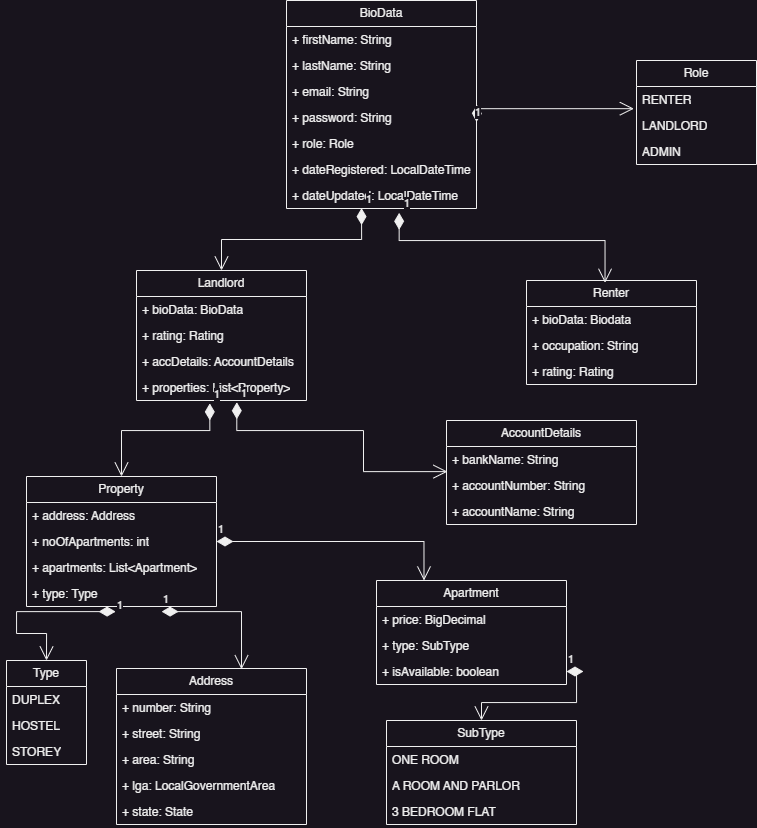

The diagram above was exported from draw.io. Its source (the exported page's mxGraphModel, read from the mxfile embedded in the PNG):
<mxGraphModel dx="1035" dy="673" grid="1" gridSize="10" guides="1" tooltips="1" connect="1" arrows="1" fold="1" page="1" pageScale="1" pageWidth="1100" pageHeight="850" math="0" shadow="0">
  <root>
    <mxCell id="0" />
    <mxCell id="1" parent="0" />
    <mxCell id="SOrRoazABtOVzXPz7AqP-1" value="Landlord" style="swimlane;fontStyle=0;childLayout=stackLayout;horizontal=1;startSize=26;fillColor=none;horizontalStack=0;resizeParent=1;resizeParentMax=0;resizeLast=0;collapsible=1;marginBottom=0;whiteSpace=wrap;html=1;" parent="1" vertex="1">
      <mxGeometry x="200" y="300" width="170" height="130" as="geometry" />
    </mxCell>
    <mxCell id="HIn1qZgjh6fM2_9v9YZ--3" value="+ bioData: BioData" style="text;strokeColor=none;fillColor=none;align=left;verticalAlign=top;spacingLeft=4;spacingRight=4;overflow=hidden;rotatable=0;points=[[0,0.5],[1,0.5]];portConstraint=eastwest;whiteSpace=wrap;html=1;" vertex="1" parent="SOrRoazABtOVzXPz7AqP-1">
      <mxGeometry y="26" width="170" height="26" as="geometry" />
    </mxCell>
    <mxCell id="HIn1qZgjh6fM2_9v9YZ--4" value="+ rating: Rating" style="text;strokeColor=none;fillColor=none;align=left;verticalAlign=top;spacingLeft=4;spacingRight=4;overflow=hidden;rotatable=0;points=[[0,0.5],[1,0.5]];portConstraint=eastwest;whiteSpace=wrap;html=1;" vertex="1" parent="SOrRoazABtOVzXPz7AqP-1">
      <mxGeometry y="52" width="170" height="26" as="geometry" />
    </mxCell>
    <mxCell id="HIn1qZgjh6fM2_9v9YZ--5" value="+ accDetails: AccountDetails" style="text;strokeColor=none;fillColor=none;align=left;verticalAlign=top;spacingLeft=4;spacingRight=4;overflow=hidden;rotatable=0;points=[[0,0.5],[1,0.5]];portConstraint=eastwest;whiteSpace=wrap;html=1;" vertex="1" parent="SOrRoazABtOVzXPz7AqP-1">
      <mxGeometry y="78" width="170" height="26" as="geometry" />
    </mxCell>
    <mxCell id="HIn1qZgjh6fM2_9v9YZ--24" value="+ properties: List&amp;lt;Property&amp;gt;" style="text;strokeColor=none;fillColor=none;align=left;verticalAlign=top;spacingLeft=4;spacingRight=4;overflow=hidden;rotatable=0;points=[[0,0.5],[1,0.5]];portConstraint=eastwest;whiteSpace=wrap;html=1;" vertex="1" parent="SOrRoazABtOVzXPz7AqP-1">
      <mxGeometry y="104" width="170" height="26" as="geometry" />
    </mxCell>
    <mxCell id="HIn1qZgjh6fM2_9v9YZ--6" value="Renter" style="swimlane;fontStyle=0;childLayout=stackLayout;horizontal=1;startSize=26;fillColor=none;horizontalStack=0;resizeParent=1;resizeParentMax=0;resizeLast=0;collapsible=1;marginBottom=0;whiteSpace=wrap;html=1;" vertex="1" parent="1">
      <mxGeometry x="590" y="310" width="170" height="104" as="geometry" />
    </mxCell>
    <mxCell id="HIn1qZgjh6fM2_9v9YZ--7" value="+ bioData: Biodata" style="text;strokeColor=none;fillColor=none;align=left;verticalAlign=top;spacingLeft=4;spacingRight=4;overflow=hidden;rotatable=0;points=[[0,0.5],[1,0.5]];portConstraint=eastwest;whiteSpace=wrap;html=1;" vertex="1" parent="HIn1qZgjh6fM2_9v9YZ--6">
      <mxGeometry y="26" width="170" height="26" as="geometry" />
    </mxCell>
    <mxCell id="HIn1qZgjh6fM2_9v9YZ--11" value="+ occupation: String" style="text;strokeColor=none;fillColor=none;align=left;verticalAlign=top;spacingLeft=4;spacingRight=4;overflow=hidden;rotatable=0;points=[[0,0.5],[1,0.5]];portConstraint=eastwest;whiteSpace=wrap;html=1;" vertex="1" parent="HIn1qZgjh6fM2_9v9YZ--6">
      <mxGeometry y="52" width="170" height="26" as="geometry" />
    </mxCell>
    <mxCell id="HIn1qZgjh6fM2_9v9YZ--38" value="+ rating: Rating" style="text;strokeColor=none;fillColor=none;align=left;verticalAlign=top;spacingLeft=4;spacingRight=4;overflow=hidden;rotatable=0;points=[[0,0.5],[1,0.5]];portConstraint=eastwest;whiteSpace=wrap;html=1;" vertex="1" parent="HIn1qZgjh6fM2_9v9YZ--6">
      <mxGeometry y="78" width="170" height="26" as="geometry" />
    </mxCell>
    <mxCell id="HIn1qZgjh6fM2_9v9YZ--14" value="BioData" style="swimlane;fontStyle=0;childLayout=stackLayout;horizontal=1;startSize=26;fillColor=none;horizontalStack=0;resizeParent=1;resizeParentMax=0;resizeLast=0;collapsible=1;marginBottom=0;whiteSpace=wrap;html=1;" vertex="1" parent="1">
      <mxGeometry x="350" y="30" width="190" height="208" as="geometry" />
    </mxCell>
    <mxCell id="HIn1qZgjh6fM2_9v9YZ--15" value="+ firstName: String" style="text;strokeColor=none;fillColor=none;align=left;verticalAlign=top;spacingLeft=4;spacingRight=4;overflow=hidden;rotatable=0;points=[[0,0.5],[1,0.5]];portConstraint=eastwest;whiteSpace=wrap;html=1;" vertex="1" parent="HIn1qZgjh6fM2_9v9YZ--14">
      <mxGeometry y="26" width="190" height="26" as="geometry" />
    </mxCell>
    <mxCell id="HIn1qZgjh6fM2_9v9YZ--17" value="+ lastName: String" style="text;strokeColor=none;fillColor=none;align=left;verticalAlign=top;spacingLeft=4;spacingRight=4;overflow=hidden;rotatable=0;points=[[0,0.5],[1,0.5]];portConstraint=eastwest;whiteSpace=wrap;html=1;" vertex="1" parent="HIn1qZgjh6fM2_9v9YZ--14">
      <mxGeometry y="52" width="190" height="26" as="geometry" />
    </mxCell>
    <mxCell id="HIn1qZgjh6fM2_9v9YZ--22" value="+ email: String" style="text;strokeColor=none;fillColor=none;align=left;verticalAlign=top;spacingLeft=4;spacingRight=4;overflow=hidden;rotatable=0;points=[[0,0.5],[1,0.5]];portConstraint=eastwest;whiteSpace=wrap;html=1;" vertex="1" parent="HIn1qZgjh6fM2_9v9YZ--14">
      <mxGeometry y="78" width="190" height="26" as="geometry" />
    </mxCell>
    <mxCell id="HIn1qZgjh6fM2_9v9YZ--23" value="+ password: String" style="text;strokeColor=none;fillColor=none;align=left;verticalAlign=top;spacingLeft=4;spacingRight=4;overflow=hidden;rotatable=0;points=[[0,0.5],[1,0.5]];portConstraint=eastwest;whiteSpace=wrap;html=1;" vertex="1" parent="HIn1qZgjh6fM2_9v9YZ--14">
      <mxGeometry y="104" width="190" height="26" as="geometry" />
    </mxCell>
    <mxCell id="HIn1qZgjh6fM2_9v9YZ--25" value="+ role: Role" style="text;strokeColor=none;fillColor=none;align=left;verticalAlign=top;spacingLeft=4;spacingRight=4;overflow=hidden;rotatable=0;points=[[0,0.5],[1,0.5]];portConstraint=eastwest;whiteSpace=wrap;html=1;" vertex="1" parent="HIn1qZgjh6fM2_9v9YZ--14">
      <mxGeometry y="130" width="190" height="26" as="geometry" />
    </mxCell>
    <mxCell id="HIn1qZgjh6fM2_9v9YZ--26" value="+ dateRegistered: LocalDateTime" style="text;strokeColor=none;fillColor=none;align=left;verticalAlign=top;spacingLeft=4;spacingRight=4;overflow=hidden;rotatable=0;points=[[0,0.5],[1,0.5]];portConstraint=eastwest;whiteSpace=wrap;html=1;" vertex="1" parent="HIn1qZgjh6fM2_9v9YZ--14">
      <mxGeometry y="156" width="190" height="26" as="geometry" />
    </mxCell>
    <mxCell id="HIn1qZgjh6fM2_9v9YZ--28" value="+ dateUpdated: LocalDateTime" style="text;strokeColor=none;fillColor=none;align=left;verticalAlign=top;spacingLeft=4;spacingRight=4;overflow=hidden;rotatable=0;points=[[0,0.5],[1,0.5]];portConstraint=eastwest;whiteSpace=wrap;html=1;" vertex="1" parent="HIn1qZgjh6fM2_9v9YZ--14">
      <mxGeometry y="182" width="190" height="26" as="geometry" />
    </mxCell>
    <mxCell id="HIn1qZgjh6fM2_9v9YZ--30" value="Role" style="swimlane;fontStyle=0;childLayout=stackLayout;horizontal=1;startSize=26;fillColor=none;horizontalStack=0;resizeParent=1;resizeParentMax=0;resizeLast=0;collapsible=1;marginBottom=0;whiteSpace=wrap;html=1;" vertex="1" parent="1">
      <mxGeometry x="700" y="90" width="120" height="104" as="geometry" />
    </mxCell>
    <mxCell id="HIn1qZgjh6fM2_9v9YZ--31" value="RENTER" style="text;strokeColor=none;fillColor=none;align=left;verticalAlign=top;spacingLeft=4;spacingRight=4;overflow=hidden;rotatable=0;points=[[0,0.5],[1,0.5]];portConstraint=eastwest;whiteSpace=wrap;html=1;" vertex="1" parent="HIn1qZgjh6fM2_9v9YZ--30">
      <mxGeometry y="26" width="120" height="26" as="geometry" />
    </mxCell>
    <mxCell id="HIn1qZgjh6fM2_9v9YZ--32" value="LANDLORD" style="text;strokeColor=none;fillColor=none;align=left;verticalAlign=top;spacingLeft=4;spacingRight=4;overflow=hidden;rotatable=0;points=[[0,0.5],[1,0.5]];portConstraint=eastwest;whiteSpace=wrap;html=1;" vertex="1" parent="HIn1qZgjh6fM2_9v9YZ--30">
      <mxGeometry y="52" width="120" height="26" as="geometry" />
    </mxCell>
    <mxCell id="HIn1qZgjh6fM2_9v9YZ--33" value="ADMIN" style="text;strokeColor=none;fillColor=none;align=left;verticalAlign=top;spacingLeft=4;spacingRight=4;overflow=hidden;rotatable=0;points=[[0,0.5],[1,0.5]];portConstraint=eastwest;whiteSpace=wrap;html=1;" vertex="1" parent="HIn1qZgjh6fM2_9v9YZ--30">
      <mxGeometry y="78" width="120" height="26" as="geometry" />
    </mxCell>
    <mxCell id="HIn1qZgjh6fM2_9v9YZ--39" value="Property" style="swimlane;fontStyle=0;childLayout=stackLayout;horizontal=1;startSize=26;fillColor=none;horizontalStack=0;resizeParent=1;resizeParentMax=0;resizeLast=0;collapsible=1;marginBottom=0;whiteSpace=wrap;html=1;" vertex="1" parent="1">
      <mxGeometry x="90" y="506" width="190" height="130" as="geometry" />
    </mxCell>
    <mxCell id="HIn1qZgjh6fM2_9v9YZ--40" value="+ address: Address" style="text;strokeColor=none;fillColor=none;align=left;verticalAlign=top;spacingLeft=4;spacingRight=4;overflow=hidden;rotatable=0;points=[[0,0.5],[1,0.5]];portConstraint=eastwest;whiteSpace=wrap;html=1;" vertex="1" parent="HIn1qZgjh6fM2_9v9YZ--39">
      <mxGeometry y="26" width="190" height="26" as="geometry" />
    </mxCell>
    <mxCell id="HIn1qZgjh6fM2_9v9YZ--41" value="+ noOfApartments: int" style="text;strokeColor=none;fillColor=none;align=left;verticalAlign=top;spacingLeft=4;spacingRight=4;overflow=hidden;rotatable=0;points=[[0,0.5],[1,0.5]];portConstraint=eastwest;whiteSpace=wrap;html=1;" vertex="1" parent="HIn1qZgjh6fM2_9v9YZ--39">
      <mxGeometry y="52" width="190" height="26" as="geometry" />
    </mxCell>
    <mxCell id="HIn1qZgjh6fM2_9v9YZ--42" value="+ apartments: List&amp;lt;Apartment&amp;gt;" style="text;strokeColor=none;fillColor=none;align=left;verticalAlign=top;spacingLeft=4;spacingRight=4;overflow=hidden;rotatable=0;points=[[0,0.5],[1,0.5]];portConstraint=eastwest;whiteSpace=wrap;html=1;" vertex="1" parent="HIn1qZgjh6fM2_9v9YZ--39">
      <mxGeometry y="78" width="190" height="26" as="geometry" />
    </mxCell>
    <mxCell id="HIn1qZgjh6fM2_9v9YZ--43" value="+ type: Type" style="text;strokeColor=none;fillColor=none;align=left;verticalAlign=top;spacingLeft=4;spacingRight=4;overflow=hidden;rotatable=0;points=[[0,0.5],[1,0.5]];portConstraint=eastwest;whiteSpace=wrap;html=1;" vertex="1" parent="HIn1qZgjh6fM2_9v9YZ--39">
      <mxGeometry y="104" width="190" height="26" as="geometry" />
    </mxCell>
    <mxCell id="HIn1qZgjh6fM2_9v9YZ--44" value="Apartment" style="swimlane;fontStyle=0;childLayout=stackLayout;horizontal=1;startSize=26;fillColor=none;horizontalStack=0;resizeParent=1;resizeParentMax=0;resizeLast=0;collapsible=1;marginBottom=0;whiteSpace=wrap;html=1;" vertex="1" parent="1">
      <mxGeometry x="440" y="610" width="190" height="104" as="geometry" />
    </mxCell>
    <mxCell id="HIn1qZgjh6fM2_9v9YZ--45" value="+ price: BigDecimal" style="text;strokeColor=none;fillColor=none;align=left;verticalAlign=top;spacingLeft=4;spacingRight=4;overflow=hidden;rotatable=0;points=[[0,0.5],[1,0.5]];portConstraint=eastwest;whiteSpace=wrap;html=1;" vertex="1" parent="HIn1qZgjh6fM2_9v9YZ--44">
      <mxGeometry y="26" width="190" height="26" as="geometry" />
    </mxCell>
    <mxCell id="HIn1qZgjh6fM2_9v9YZ--46" value="+ type: SubType" style="text;strokeColor=none;fillColor=none;align=left;verticalAlign=top;spacingLeft=4;spacingRight=4;overflow=hidden;rotatable=0;points=[[0,0.5],[1,0.5]];portConstraint=eastwest;whiteSpace=wrap;html=1;" vertex="1" parent="HIn1qZgjh6fM2_9v9YZ--44">
      <mxGeometry y="52" width="190" height="26" as="geometry" />
    </mxCell>
    <mxCell id="HIn1qZgjh6fM2_9v9YZ--47" value="+ isAvailable: boolean" style="text;strokeColor=none;fillColor=none;align=left;verticalAlign=top;spacingLeft=4;spacingRight=4;overflow=hidden;rotatable=0;points=[[0,0.5],[1,0.5]];portConstraint=eastwest;whiteSpace=wrap;html=1;" vertex="1" parent="HIn1qZgjh6fM2_9v9YZ--44">
      <mxGeometry y="78" width="190" height="26" as="geometry" />
    </mxCell>
    <mxCell id="HIn1qZgjh6fM2_9v9YZ--49" value="Type" style="swimlane;fontStyle=0;childLayout=stackLayout;horizontal=1;startSize=26;fillColor=none;horizontalStack=0;resizeParent=1;resizeParentMax=0;resizeLast=0;collapsible=1;marginBottom=0;whiteSpace=wrap;html=1;" vertex="1" parent="1">
      <mxGeometry x="70" y="690" width="80" height="104" as="geometry" />
    </mxCell>
    <mxCell id="HIn1qZgjh6fM2_9v9YZ--50" value="DUPLEX" style="text;strokeColor=none;fillColor=none;align=left;verticalAlign=top;spacingLeft=4;spacingRight=4;overflow=hidden;rotatable=0;points=[[0,0.5],[1,0.5]];portConstraint=eastwest;whiteSpace=wrap;html=1;" vertex="1" parent="HIn1qZgjh6fM2_9v9YZ--49">
      <mxGeometry y="26" width="80" height="26" as="geometry" />
    </mxCell>
    <mxCell id="HIn1qZgjh6fM2_9v9YZ--51" value="HOSTEL" style="text;strokeColor=none;fillColor=none;align=left;verticalAlign=top;spacingLeft=4;spacingRight=4;overflow=hidden;rotatable=0;points=[[0,0.5],[1,0.5]];portConstraint=eastwest;whiteSpace=wrap;html=1;" vertex="1" parent="HIn1qZgjh6fM2_9v9YZ--49">
      <mxGeometry y="52" width="80" height="26" as="geometry" />
    </mxCell>
    <mxCell id="HIn1qZgjh6fM2_9v9YZ--53" value="STOREY" style="text;strokeColor=none;fillColor=none;align=left;verticalAlign=top;spacingLeft=4;spacingRight=4;overflow=hidden;rotatable=0;points=[[0,0.5],[1,0.5]];portConstraint=eastwest;whiteSpace=wrap;html=1;" vertex="1" parent="HIn1qZgjh6fM2_9v9YZ--49">
      <mxGeometry y="78" width="80" height="26" as="geometry" />
    </mxCell>
    <mxCell id="HIn1qZgjh6fM2_9v9YZ--54" value="SubType" style="swimlane;fontStyle=0;childLayout=stackLayout;horizontal=1;startSize=26;fillColor=none;horizontalStack=0;resizeParent=1;resizeParentMax=0;resizeLast=0;collapsible=1;marginBottom=0;whiteSpace=wrap;html=1;" vertex="1" parent="1">
      <mxGeometry x="450" y="750" width="190" height="104" as="geometry" />
    </mxCell>
    <mxCell id="HIn1qZgjh6fM2_9v9YZ--55" value="ONE ROOM" style="text;strokeColor=none;fillColor=none;align=left;verticalAlign=top;spacingLeft=4;spacingRight=4;overflow=hidden;rotatable=0;points=[[0,0.5],[1,0.5]];portConstraint=eastwest;whiteSpace=wrap;html=1;" vertex="1" parent="HIn1qZgjh6fM2_9v9YZ--54">
      <mxGeometry y="26" width="190" height="26" as="geometry" />
    </mxCell>
    <mxCell id="HIn1qZgjh6fM2_9v9YZ--56" value="A ROOM AND PARLOR" style="text;strokeColor=none;fillColor=none;align=left;verticalAlign=top;spacingLeft=4;spacingRight=4;overflow=hidden;rotatable=0;points=[[0,0.5],[1,0.5]];portConstraint=eastwest;whiteSpace=wrap;html=1;" vertex="1" parent="HIn1qZgjh6fM2_9v9YZ--54">
      <mxGeometry y="52" width="190" height="26" as="geometry" />
    </mxCell>
    <mxCell id="HIn1qZgjh6fM2_9v9YZ--58" value="3 BEDROOM FLAT" style="text;strokeColor=none;fillColor=none;align=left;verticalAlign=top;spacingLeft=4;spacingRight=4;overflow=hidden;rotatable=0;points=[[0,0.5],[1,0.5]];portConstraint=eastwest;whiteSpace=wrap;html=1;" vertex="1" parent="HIn1qZgjh6fM2_9v9YZ--54">
      <mxGeometry y="78" width="190" height="26" as="geometry" />
    </mxCell>
    <mxCell id="HIn1qZgjh6fM2_9v9YZ--59" value="Address" style="swimlane;fontStyle=0;childLayout=stackLayout;horizontal=1;startSize=26;fillColor=none;horizontalStack=0;resizeParent=1;resizeParentMax=0;resizeLast=0;collapsible=1;marginBottom=0;whiteSpace=wrap;html=1;" vertex="1" parent="1">
      <mxGeometry x="180" y="698" width="190" height="156" as="geometry" />
    </mxCell>
    <mxCell id="HIn1qZgjh6fM2_9v9YZ--60" value="+ number: String" style="text;strokeColor=none;fillColor=none;align=left;verticalAlign=top;spacingLeft=4;spacingRight=4;overflow=hidden;rotatable=0;points=[[0,0.5],[1,0.5]];portConstraint=eastwest;whiteSpace=wrap;html=1;" vertex="1" parent="HIn1qZgjh6fM2_9v9YZ--59">
      <mxGeometry y="26" width="190" height="26" as="geometry" />
    </mxCell>
    <mxCell id="HIn1qZgjh6fM2_9v9YZ--61" value="+ street: String" style="text;strokeColor=none;fillColor=none;align=left;verticalAlign=top;spacingLeft=4;spacingRight=4;overflow=hidden;rotatable=0;points=[[0,0.5],[1,0.5]];portConstraint=eastwest;whiteSpace=wrap;html=1;" vertex="1" parent="HIn1qZgjh6fM2_9v9YZ--59">
      <mxGeometry y="52" width="190" height="26" as="geometry" />
    </mxCell>
    <mxCell id="HIn1qZgjh6fM2_9v9YZ--62" value="+ area: String" style="text;strokeColor=none;fillColor=none;align=left;verticalAlign=top;spacingLeft=4;spacingRight=4;overflow=hidden;rotatable=0;points=[[0,0.5],[1,0.5]];portConstraint=eastwest;whiteSpace=wrap;html=1;" vertex="1" parent="HIn1qZgjh6fM2_9v9YZ--59">
      <mxGeometry y="78" width="190" height="26" as="geometry" />
    </mxCell>
    <mxCell id="HIn1qZgjh6fM2_9v9YZ--63" value="+ lga: LocalGovernmentArea" style="text;strokeColor=none;fillColor=none;align=left;verticalAlign=top;spacingLeft=4;spacingRight=4;overflow=hidden;rotatable=0;points=[[0,0.5],[1,0.5]];portConstraint=eastwest;whiteSpace=wrap;html=1;" vertex="1" parent="HIn1qZgjh6fM2_9v9YZ--59">
      <mxGeometry y="104" width="190" height="26" as="geometry" />
    </mxCell>
    <mxCell id="HIn1qZgjh6fM2_9v9YZ--64" value="+ state: State" style="text;strokeColor=none;fillColor=none;align=left;verticalAlign=top;spacingLeft=4;spacingRight=4;overflow=hidden;rotatable=0;points=[[0,0.5],[1,0.5]];portConstraint=eastwest;whiteSpace=wrap;html=1;" vertex="1" parent="HIn1qZgjh6fM2_9v9YZ--59">
      <mxGeometry y="130" width="190" height="26" as="geometry" />
    </mxCell>
    <mxCell id="HIn1qZgjh6fM2_9v9YZ--65" value="AccountDetails" style="swimlane;fontStyle=0;childLayout=stackLayout;horizontal=1;startSize=26;fillColor=none;horizontalStack=0;resizeParent=1;resizeParentMax=0;resizeLast=0;collapsible=1;marginBottom=0;whiteSpace=wrap;html=1;" vertex="1" parent="1">
      <mxGeometry x="510" y="450" width="190" height="104" as="geometry" />
    </mxCell>
    <mxCell id="HIn1qZgjh6fM2_9v9YZ--66" value="+ bankName: String" style="text;strokeColor=none;fillColor=none;align=left;verticalAlign=top;spacingLeft=4;spacingRight=4;overflow=hidden;rotatable=0;points=[[0,0.5],[1,0.5]];portConstraint=eastwest;whiteSpace=wrap;html=1;" vertex="1" parent="HIn1qZgjh6fM2_9v9YZ--65">
      <mxGeometry y="26" width="190" height="26" as="geometry" />
    </mxCell>
    <mxCell id="HIn1qZgjh6fM2_9v9YZ--67" value="+ accountNumber: String" style="text;strokeColor=none;fillColor=none;align=left;verticalAlign=top;spacingLeft=4;spacingRight=4;overflow=hidden;rotatable=0;points=[[0,0.5],[1,0.5]];portConstraint=eastwest;whiteSpace=wrap;html=1;" vertex="1" parent="HIn1qZgjh6fM2_9v9YZ--65">
      <mxGeometry y="52" width="190" height="26" as="geometry" />
    </mxCell>
    <mxCell id="HIn1qZgjh6fM2_9v9YZ--68" value="+ accountName: String" style="text;strokeColor=none;fillColor=none;align=left;verticalAlign=top;spacingLeft=4;spacingRight=4;overflow=hidden;rotatable=0;points=[[0,0.5],[1,0.5]];portConstraint=eastwest;whiteSpace=wrap;html=1;" vertex="1" parent="HIn1qZgjh6fM2_9v9YZ--65">
      <mxGeometry y="78" width="190" height="26" as="geometry" />
    </mxCell>
    <mxCell id="HIn1qZgjh6fM2_9v9YZ--74" value="1" style="endArrow=open;html=1;endSize=12;startArrow=diamondThin;startSize=14;startFill=1;edgeStyle=orthogonalEdgeStyle;align=left;verticalAlign=bottom;rounded=0;entryX=-0.022;entryY=0.853;entryDx=0;entryDy=0;entryPerimeter=0;" edge="1" parent="1" target="HIn1qZgjh6fM2_9v9YZ--31">
      <mxGeometry x="-1" y="3" relative="1" as="geometry">
        <mxPoint x="540" y="151.41" as="sourcePoint" />
        <mxPoint x="700" y="151.41" as="targetPoint" />
      </mxGeometry>
    </mxCell>
    <mxCell id="HIn1qZgjh6fM2_9v9YZ--75" value="1" style="endArrow=open;html=1;endSize=12;startArrow=diamondThin;startSize=14;startFill=1;edgeStyle=orthogonalEdgeStyle;align=left;verticalAlign=bottom;rounded=0;exitX=0.395;exitY=0.984;exitDx=0;exitDy=0;exitPerimeter=0;entryX=0.5;entryY=0;entryDx=0;entryDy=0;" edge="1" parent="1" source="HIn1qZgjh6fM2_9v9YZ--28" target="SOrRoazABtOVzXPz7AqP-1">
      <mxGeometry x="-1" y="3" relative="1" as="geometry">
        <mxPoint x="400" y="290" as="sourcePoint" />
        <mxPoint x="560" y="290" as="targetPoint" />
      </mxGeometry>
    </mxCell>
    <mxCell id="HIn1qZgjh6fM2_9v9YZ--76" value="1" style="endArrow=open;html=1;endSize=12;startArrow=diamondThin;startSize=14;startFill=1;edgeStyle=orthogonalEdgeStyle;align=left;verticalAlign=bottom;rounded=0;entryX=0.462;entryY=0.022;entryDx=0;entryDy=0;entryPerimeter=0;exitX=0.593;exitY=1.165;exitDx=0;exitDy=0;exitPerimeter=0;" edge="1" parent="1" source="HIn1qZgjh6fM2_9v9YZ--28" target="HIn1qZgjh6fM2_9v9YZ--6">
      <mxGeometry x="-1" y="3" relative="1" as="geometry">
        <mxPoint x="540" y="260" as="sourcePoint" />
        <mxPoint x="700" y="260" as="targetPoint" />
        <Array as="points">
          <mxPoint x="463" y="270" />
          <mxPoint x="669" y="270" />
        </Array>
      </mxGeometry>
    </mxCell>
    <mxCell id="HIn1qZgjh6fM2_9v9YZ--77" value="1" style="endArrow=open;html=1;endSize=12;startArrow=diamondThin;startSize=14;startFill=1;edgeStyle=orthogonalEdgeStyle;align=left;verticalAlign=bottom;rounded=0;exitX=0.431;exitY=1.111;exitDx=0;exitDy=0;exitPerimeter=0;" edge="1" parent="1" source="HIn1qZgjh6fM2_9v9YZ--24" target="HIn1qZgjh6fM2_9v9YZ--39">
      <mxGeometry x="-1" y="3" relative="1" as="geometry">
        <mxPoint x="400" y="520" as="sourcePoint" />
        <mxPoint x="350" y="480" as="targetPoint" />
        <Array as="points">
          <mxPoint x="273" y="460" />
          <mxPoint x="185" y="460" />
        </Array>
      </mxGeometry>
    </mxCell>
    <mxCell id="HIn1qZgjh6fM2_9v9YZ--78" value="1" style="endArrow=open;html=1;endSize=12;startArrow=diamondThin;startSize=14;startFill=1;edgeStyle=orthogonalEdgeStyle;align=left;verticalAlign=bottom;rounded=0;exitX=0.59;exitY=1.066;exitDx=0;exitDy=0;exitPerimeter=0;entryX=0.005;entryY=-0.034;entryDx=0;entryDy=0;entryPerimeter=0;" edge="1" parent="1" source="HIn1qZgjh6fM2_9v9YZ--24" target="HIn1qZgjh6fM2_9v9YZ--67">
      <mxGeometry x="-1" y="3" relative="1" as="geometry">
        <mxPoint x="400" y="520" as="sourcePoint" />
        <mxPoint x="560" y="520" as="targetPoint" />
        <Array as="points">
          <mxPoint x="300" y="460" />
          <mxPoint x="427" y="460" />
          <mxPoint x="427" y="501" />
        </Array>
      </mxGeometry>
    </mxCell>
    <mxCell id="HIn1qZgjh6fM2_9v9YZ--79" value="1" style="endArrow=open;html=1;endSize=12;startArrow=diamondThin;startSize=14;startFill=1;edgeStyle=orthogonalEdgeStyle;align=left;verticalAlign=bottom;rounded=0;exitX=0.469;exitY=1.197;exitDx=0;exitDy=0;exitPerimeter=0;entryX=0.5;entryY=0;entryDx=0;entryDy=0;" edge="1" parent="1" source="HIn1qZgjh6fM2_9v9YZ--43" target="HIn1qZgjh6fM2_9v9YZ--49">
      <mxGeometry x="-1" y="3" relative="1" as="geometry">
        <mxPoint x="400" y="580" as="sourcePoint" />
        <mxPoint x="560" y="580" as="targetPoint" />
      </mxGeometry>
    </mxCell>
    <mxCell id="HIn1qZgjh6fM2_9v9YZ--80" value="1" style="endArrow=open;html=1;endSize=12;startArrow=diamondThin;startSize=14;startFill=1;edgeStyle=orthogonalEdgeStyle;align=left;verticalAlign=bottom;rounded=0;entryX=0.658;entryY=0.005;entryDx=0;entryDy=0;entryPerimeter=0;exitX=0.711;exitY=1.197;exitDx=0;exitDy=0;exitPerimeter=0;" edge="1" parent="1" source="HIn1qZgjh6fM2_9v9YZ--43" target="HIn1qZgjh6fM2_9v9YZ--59">
      <mxGeometry x="-1" y="3" relative="1" as="geometry">
        <mxPoint x="280" y="570.41" as="sourcePoint" />
        <mxPoint x="440" y="570.41" as="targetPoint" />
      </mxGeometry>
    </mxCell>
    <mxCell id="HIn1qZgjh6fM2_9v9YZ--81" value="1" style="endArrow=open;html=1;endSize=12;startArrow=diamondThin;startSize=14;startFill=1;edgeStyle=orthogonalEdgeStyle;align=left;verticalAlign=bottom;rounded=0;exitX=1;exitY=0.5;exitDx=0;exitDy=0;entryX=0.25;entryY=0;entryDx=0;entryDy=0;" edge="1" parent="1" source="HIn1qZgjh6fM2_9v9YZ--41" target="HIn1qZgjh6fM2_9v9YZ--44">
      <mxGeometry x="-1" y="3" relative="1" as="geometry">
        <mxPoint x="400" y="580" as="sourcePoint" />
        <mxPoint x="410" y="680" as="targetPoint" />
      </mxGeometry>
    </mxCell>
    <mxCell id="HIn1qZgjh6fM2_9v9YZ--82" value="1" style="endArrow=open;html=1;endSize=12;startArrow=diamondThin;startSize=14;startFill=1;edgeStyle=orthogonalEdgeStyle;align=left;verticalAlign=bottom;rounded=0;entryX=0.5;entryY=0;entryDx=0;entryDy=0;" edge="1" parent="1" source="HIn1qZgjh6fM2_9v9YZ--47" target="HIn1qZgjh6fM2_9v9YZ--54">
      <mxGeometry x="-1" y="3" relative="1" as="geometry">
        <mxPoint x="400" y="580" as="sourcePoint" />
        <mxPoint x="560" y="580" as="targetPoint" />
      </mxGeometry>
    </mxCell>
  </root>
</mxGraphModel>